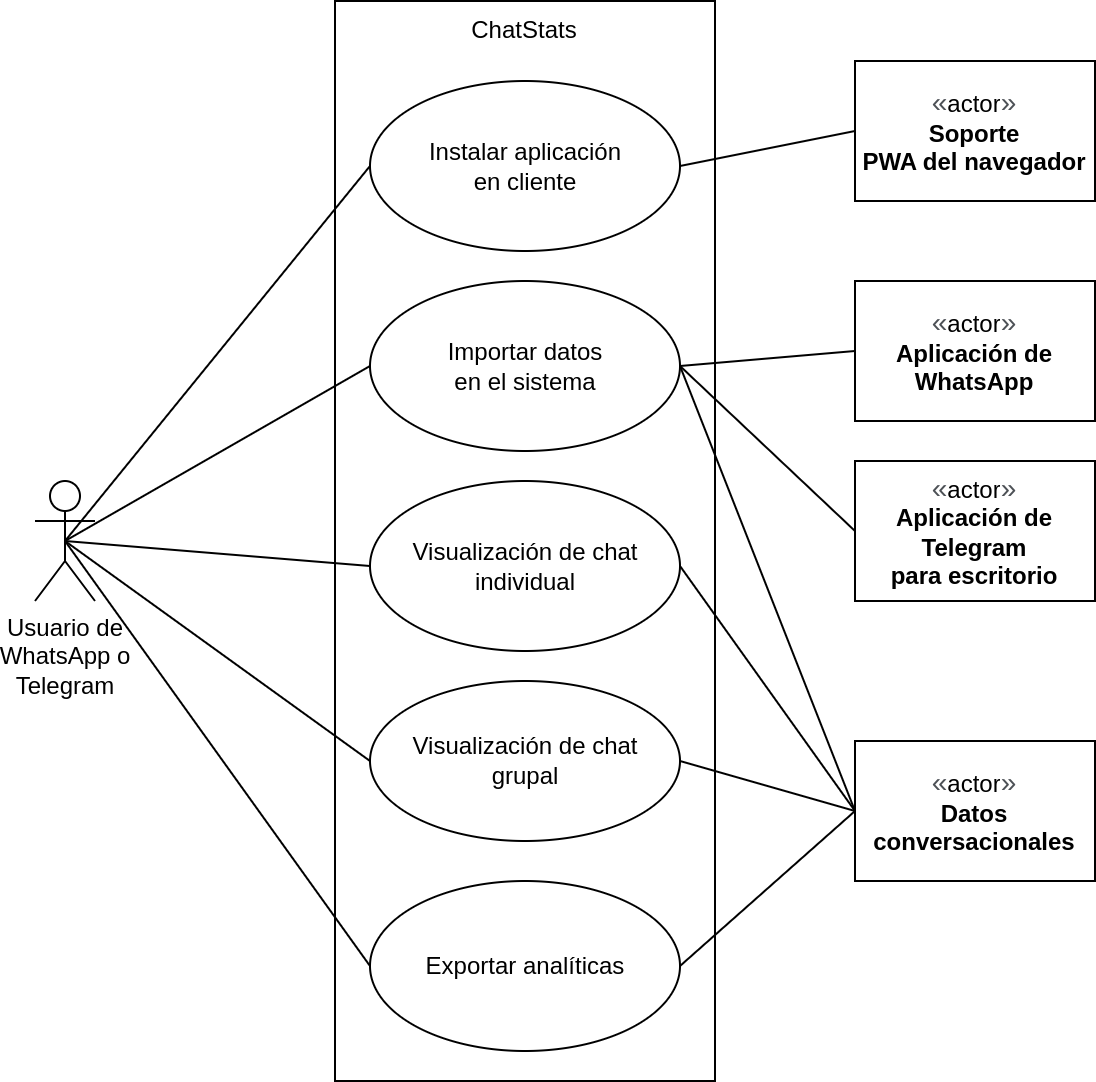

The diagram above was exported from draw.io. Its source (the exported page's mxGraphModel, read from the mxfile embedded in the PNG):
<mxGraphModel dx="2129" dy="1142" grid="1" gridSize="10" guides="1" tooltips="1" connect="1" arrows="1" fold="1" page="1" pageScale="1" pageWidth="850" pageHeight="1100" math="0" shadow="0">
  <root>
    <mxCell id="0" />
    <mxCell id="1" parent="0" />
    <mxCell id="cpRbxJG2x8q0ySG31Wiw-2" value="&lt;span style=&quot;color: rgb(77, 81, 86); font-family: arial, sans-serif; font-size: 14px; text-align: left; background-color: rgb(255, 255, 255);&quot;&gt;«&lt;/span&gt;actor&lt;span style=&quot;color: rgb(77, 81, 86); font-family: arial, sans-serif; font-size: 14px; text-align: left; background-color: rgb(255, 255, 255);&quot;&gt;»&lt;/span&gt;&lt;br&gt;&lt;b&gt;Datos conversacionales&lt;br&gt;&lt;/b&gt;" style="rounded=0;whiteSpace=wrap;html=1;" parent="1" vertex="1">
      <mxGeometry x="540" y="640" width="120" height="70" as="geometry" />
    </mxCell>
    <mxCell id="cpRbxJG2x8q0ySG31Wiw-3" value="" style="rounded=0;whiteSpace=wrap;html=1;" parent="1" vertex="1">
      <mxGeometry x="280" y="270" width="190" height="540" as="geometry" />
    </mxCell>
    <mxCell id="cpRbxJG2x8q0ySG31Wiw-4" value="ChatStats" style="text;html=1;strokeColor=none;fillColor=none;align=center;verticalAlign=middle;whiteSpace=wrap;rounded=0;" parent="1" vertex="1">
      <mxGeometry x="345" y="270" width="60" height="30" as="geometry" />
    </mxCell>
    <mxCell id="cpRbxJG2x8q0ySG31Wiw-5" value="Visualización de chat individual" style="ellipse;whiteSpace=wrap;html=1;" parent="1" vertex="1">
      <mxGeometry x="297.5" y="510" width="155" height="85" as="geometry" />
    </mxCell>
    <mxCell id="cpRbxJG2x8q0ySG31Wiw-10" value="Usuario de&lt;br&gt;WhatsApp o&lt;br&gt;Telegram" style="shape=umlActor;verticalLabelPosition=bottom;verticalAlign=top;html=1;outlineConnect=0;" parent="1" vertex="1">
      <mxGeometry x="130" y="510" width="30" height="60" as="geometry" />
    </mxCell>
    <mxCell id="cpRbxJG2x8q0ySG31Wiw-11" value="" style="endArrow=none;html=1;rounded=0;entryX=0;entryY=0.5;entryDx=0;entryDy=0;exitX=0.5;exitY=0.5;exitDx=0;exitDy=0;exitPerimeter=0;" parent="1" source="cpRbxJG2x8q0ySG31Wiw-10" target="cpRbxJG2x8q0ySG31Wiw-5" edge="1">
      <mxGeometry width="50" height="50" relative="1" as="geometry">
        <mxPoint x="370" y="570" as="sourcePoint" />
        <mxPoint x="420" y="520" as="targetPoint" />
      </mxGeometry>
    </mxCell>
    <mxCell id="cpRbxJG2x8q0ySG31Wiw-12" value="" style="endArrow=none;html=1;rounded=0;entryX=0;entryY=0.5;entryDx=0;entryDy=0;exitX=1;exitY=0.5;exitDx=0;exitDy=0;" parent="1" source="cpRbxJG2x8q0ySG31Wiw-5" target="cpRbxJG2x8q0ySG31Wiw-2" edge="1">
      <mxGeometry width="50" height="50" relative="1" as="geometry">
        <mxPoint x="370" y="570" as="sourcePoint" />
        <mxPoint x="420" y="520" as="targetPoint" />
      </mxGeometry>
    </mxCell>
    <mxCell id="sX8tc-nbnCykV76KdzgI-1" value="Visualización de chat&lt;br&gt;grupal" style="ellipse;whiteSpace=wrap;html=1;" parent="1" vertex="1">
      <mxGeometry x="297.5" y="610" width="155" height="80" as="geometry" />
    </mxCell>
    <mxCell id="sX8tc-nbnCykV76KdzgI-5" value="" style="endArrow=none;html=1;rounded=0;entryX=0;entryY=0.5;entryDx=0;entryDy=0;exitX=0.5;exitY=0.5;exitDx=0;exitDy=0;exitPerimeter=0;" parent="1" source="cpRbxJG2x8q0ySG31Wiw-10" target="sX8tc-nbnCykV76KdzgI-1" edge="1">
      <mxGeometry width="50" height="50" relative="1" as="geometry">
        <mxPoint x="175" y="537.5" as="sourcePoint" />
        <mxPoint x="307.5" y="462.5" as="targetPoint" />
      </mxGeometry>
    </mxCell>
    <mxCell id="sX8tc-nbnCykV76KdzgI-16" value="" style="endArrow=none;html=1;rounded=0;entryX=0;entryY=0.5;entryDx=0;entryDy=0;exitX=1;exitY=0.5;exitDx=0;exitDy=0;" parent="1" source="sX8tc-nbnCykV76KdzgI-1" target="cpRbxJG2x8q0ySG31Wiw-2" edge="1">
      <mxGeometry width="50" height="50" relative="1" as="geometry">
        <mxPoint x="462.5" y="462.5" as="sourcePoint" />
        <mxPoint x="590" y="700" as="targetPoint" />
      </mxGeometry>
    </mxCell>
    <mxCell id="lLHTcx1ONdAGm_sPk_0z-1" value="Instalar aplicación&lt;br&gt;en cliente" style="ellipse;whiteSpace=wrap;html=1;" parent="1" vertex="1">
      <mxGeometry x="297.5" y="310" width="155" height="85" as="geometry" />
    </mxCell>
    <mxCell id="lLHTcx1ONdAGm_sPk_0z-2" value="&lt;span style=&quot;color: rgb(77, 81, 86); font-family: arial, sans-serif; font-size: 14px; text-align: left; background-color: rgb(255, 255, 255);&quot;&gt;«&lt;/span&gt;actor&lt;span style=&quot;color: rgb(77, 81, 86); font-family: arial, sans-serif; font-size: 14px; text-align: left; background-color: rgb(255, 255, 255);&quot;&gt;»&lt;/span&gt;&lt;br&gt;&lt;b&gt;Soporte&lt;br&gt;PWA del navegador&lt;br&gt;&lt;/b&gt;" style="rounded=0;whiteSpace=wrap;html=1;" parent="1" vertex="1">
      <mxGeometry x="540" y="300" width="120" height="70" as="geometry" />
    </mxCell>
    <mxCell id="qZLcMtLRSNa5BEcjBIAT-1" value="" style="endArrow=none;html=1;rounded=0;entryX=0;entryY=0.5;entryDx=0;entryDy=0;exitX=1;exitY=0.5;exitDx=0;exitDy=0;" parent="1" source="lLHTcx1ONdAGm_sPk_0z-1" target="lLHTcx1ONdAGm_sPk_0z-2" edge="1">
      <mxGeometry width="50" height="50" relative="1" as="geometry">
        <mxPoint x="520" y="372.5" as="sourcePoint" />
        <mxPoint x="647.5" y="610" as="targetPoint" />
      </mxGeometry>
    </mxCell>
    <mxCell id="qZLcMtLRSNa5BEcjBIAT-2" value="" style="endArrow=none;html=1;rounded=0;entryX=0;entryY=0.5;entryDx=0;entryDy=0;exitX=0.5;exitY=0.5;exitDx=0;exitDy=0;exitPerimeter=0;" parent="1" source="cpRbxJG2x8q0ySG31Wiw-10" target="lLHTcx1ONdAGm_sPk_0z-1" edge="1">
      <mxGeometry width="50" height="50" relative="1" as="geometry">
        <mxPoint x="175" y="610" as="sourcePoint" />
        <mxPoint x="307.5" y="462.5" as="targetPoint" />
      </mxGeometry>
    </mxCell>
    <mxCell id="B_WJTFx_uIw_-aW0-DZa-1" value="Importar datos&lt;br&gt;en el sistema" style="ellipse;whiteSpace=wrap;html=1;" parent="1" vertex="1">
      <mxGeometry x="297.5" y="410" width="155" height="85" as="geometry" />
    </mxCell>
    <mxCell id="B_WJTFx_uIw_-aW0-DZa-2" value="&lt;span style=&quot;color: rgb(77, 81, 86); font-family: arial, sans-serif; font-size: 14px; text-align: left; background-color: rgb(255, 255, 255);&quot;&gt;«&lt;/span&gt;actor&lt;span style=&quot;color: rgb(77, 81, 86); font-family: arial, sans-serif; font-size: 14px; text-align: left; background-color: rgb(255, 255, 255);&quot;&gt;»&lt;/span&gt;&lt;br&gt;&lt;b&gt;Aplicación de WhatsApp&lt;br&gt;&lt;/b&gt;" style="rounded=0;whiteSpace=wrap;html=1;" parent="1" vertex="1">
      <mxGeometry x="540" y="410" width="120" height="70" as="geometry" />
    </mxCell>
    <mxCell id="B_WJTFx_uIw_-aW0-DZa-3" value="" style="endArrow=none;html=1;rounded=0;entryX=0;entryY=0.5;entryDx=0;entryDy=0;exitX=1;exitY=0.5;exitDx=0;exitDy=0;" parent="1" source="B_WJTFx_uIw_-aW0-DZa-1" target="B_WJTFx_uIw_-aW0-DZa-2" edge="1">
      <mxGeometry width="50" height="50" relative="1" as="geometry">
        <mxPoint x="462.5" y="362.5" as="sourcePoint" />
        <mxPoint x="550" y="335" as="targetPoint" />
      </mxGeometry>
    </mxCell>
    <mxCell id="B_WJTFx_uIw_-aW0-DZa-4" value="Exportar analíticas" style="ellipse;whiteSpace=wrap;html=1;" parent="1" vertex="1">
      <mxGeometry x="297.5" y="710" width="155" height="85" as="geometry" />
    </mxCell>
    <mxCell id="B_WJTFx_uIw_-aW0-DZa-5" value="" style="endArrow=none;html=1;rounded=0;entryX=0;entryY=0.5;entryDx=0;entryDy=0;exitX=1;exitY=0.5;exitDx=0;exitDy=0;" parent="1" source="B_WJTFx_uIw_-aW0-DZa-4" target="cpRbxJG2x8q0ySG31Wiw-2" edge="1">
      <mxGeometry width="50" height="50" relative="1" as="geometry">
        <mxPoint x="462.5" y="660" as="sourcePoint" />
        <mxPoint x="550" y="575" as="targetPoint" />
      </mxGeometry>
    </mxCell>
    <mxCell id="B_WJTFx_uIw_-aW0-DZa-6" value="" style="endArrow=none;html=1;rounded=0;entryX=0;entryY=0.5;entryDx=0;entryDy=0;exitX=1;exitY=0.5;exitDx=0;exitDy=0;" parent="1" source="B_WJTFx_uIw_-aW0-DZa-1" target="cpRbxJG2x8q0ySG31Wiw-2" edge="1">
      <mxGeometry width="50" height="50" relative="1" as="geometry">
        <mxPoint x="462.5" y="462.5" as="sourcePoint" />
        <mxPoint x="550" y="485" as="targetPoint" />
      </mxGeometry>
    </mxCell>
    <mxCell id="B_WJTFx_uIw_-aW0-DZa-7" value="" style="endArrow=none;html=1;rounded=0;entryX=0;entryY=0.5;entryDx=0;entryDy=0;exitX=0.5;exitY=0.5;exitDx=0;exitDy=0;exitPerimeter=0;" parent="1" source="cpRbxJG2x8q0ySG31Wiw-10" target="B_WJTFx_uIw_-aW0-DZa-1" edge="1">
      <mxGeometry width="50" height="50" relative="1" as="geometry">
        <mxPoint x="155" y="550" as="sourcePoint" />
        <mxPoint x="307.5" y="660" as="targetPoint" />
      </mxGeometry>
    </mxCell>
    <mxCell id="B_WJTFx_uIw_-aW0-DZa-8" value="" style="endArrow=none;html=1;rounded=0;entryX=0;entryY=0.5;entryDx=0;entryDy=0;exitX=0.5;exitY=0.5;exitDx=0;exitDy=0;exitPerimeter=0;" parent="1" source="cpRbxJG2x8q0ySG31Wiw-10" target="B_WJTFx_uIw_-aW0-DZa-4" edge="1">
      <mxGeometry width="50" height="50" relative="1" as="geometry">
        <mxPoint x="155" y="550" as="sourcePoint" />
        <mxPoint x="307.5" y="462.5" as="targetPoint" />
      </mxGeometry>
    </mxCell>
    <mxCell id="FQlUArKuyZFgN47TCS5T-1" value="&lt;span style=&quot;color: rgb(77, 81, 86); font-family: arial, sans-serif; font-size: 14px; text-align: left; background-color: rgb(255, 255, 255);&quot;&gt;«&lt;/span&gt;actor&lt;span style=&quot;color: rgb(77, 81, 86); font-family: arial, sans-serif; font-size: 14px; text-align: left; background-color: rgb(255, 255, 255);&quot;&gt;»&lt;/span&gt;&lt;br&gt;&lt;b&gt;Aplicación de Telegram&lt;br&gt;para escritorio&lt;br&gt;&lt;/b&gt;" style="rounded=0;whiteSpace=wrap;html=1;" parent="1" vertex="1">
      <mxGeometry x="540" y="500" width="120" height="70" as="geometry" />
    </mxCell>
    <mxCell id="FQlUArKuyZFgN47TCS5T-2" value="" style="endArrow=none;html=1;rounded=0;entryX=0;entryY=0.5;entryDx=0;entryDy=0;exitX=1;exitY=0.5;exitDx=0;exitDy=0;" parent="1" source="B_WJTFx_uIw_-aW0-DZa-1" target="FQlUArKuyZFgN47TCS5T-1" edge="1">
      <mxGeometry width="50" height="50" relative="1" as="geometry">
        <mxPoint x="462.5000000000016" y="462.5" as="sourcePoint" />
        <mxPoint x="550.0000000000002" y="455" as="targetPoint" />
      </mxGeometry>
    </mxCell>
  </root>
</mxGraphModel>